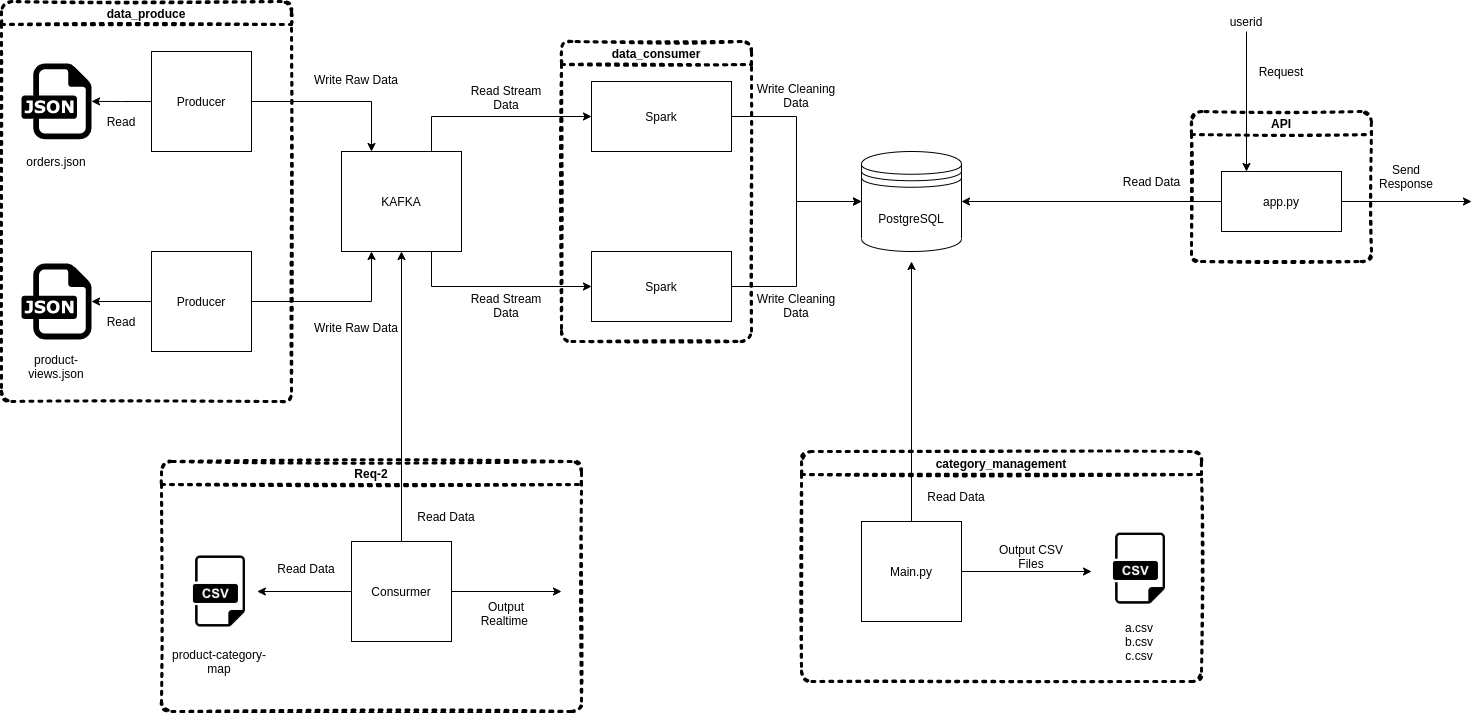

The diagram above was exported from draw.io. Its source (the exported page's mxGraphModel, read from the mxfile embedded in the PNG):
<mxGraphModel dx="1038" dy="558" grid="1" gridSize="10" guides="1" tooltips="1" connect="1" arrows="1" fold="1" page="1" pageScale="1" pageWidth="850" pageHeight="1100" math="0" shadow="0">
  <root>
    <mxCell id="0" />
    <mxCell id="1" parent="0" />
    <mxCell id="MEVC2trp4MxtIsWPRc3e-8" style="edgeStyle=orthogonalEdgeStyle;rounded=0;orthogonalLoop=1;jettySize=auto;html=1;exitX=0;exitY=0.5;exitDx=0;exitDy=0;" parent="1" source="MEVC2trp4MxtIsWPRc3e-1" target="MEVC2trp4MxtIsWPRc3e-3" edge="1">
      <mxGeometry relative="1" as="geometry" />
    </mxCell>
    <mxCell id="MEVC2trp4MxtIsWPRc3e-13" style="edgeStyle=orthogonalEdgeStyle;rounded=0;orthogonalLoop=1;jettySize=auto;html=1;entryX=0.25;entryY=0;entryDx=0;entryDy=0;" parent="1" source="MEVC2trp4MxtIsWPRc3e-1" target="MEVC2trp4MxtIsWPRc3e-12" edge="1">
      <mxGeometry relative="1" as="geometry" />
    </mxCell>
    <mxCell id="MEVC2trp4MxtIsWPRc3e-1" value="Producer" style="rounded=0;whiteSpace=wrap;html=1;" parent="1" vertex="1">
      <mxGeometry x="280" y="150" width="100" height="100" as="geometry" />
    </mxCell>
    <mxCell id="MEVC2trp4MxtIsWPRc3e-9" style="edgeStyle=orthogonalEdgeStyle;rounded=0;orthogonalLoop=1;jettySize=auto;html=1;exitX=0;exitY=0.5;exitDx=0;exitDy=0;" parent="1" source="MEVC2trp4MxtIsWPRc3e-2" target="MEVC2trp4MxtIsWPRc3e-4" edge="1">
      <mxGeometry relative="1" as="geometry" />
    </mxCell>
    <mxCell id="MEVC2trp4MxtIsWPRc3e-14" style="edgeStyle=orthogonalEdgeStyle;rounded=0;orthogonalLoop=1;jettySize=auto;html=1;entryX=0.25;entryY=1;entryDx=0;entryDy=0;" parent="1" source="MEVC2trp4MxtIsWPRc3e-2" target="MEVC2trp4MxtIsWPRc3e-12" edge="1">
      <mxGeometry relative="1" as="geometry" />
    </mxCell>
    <mxCell id="MEVC2trp4MxtIsWPRc3e-2" value="Producer" style="rounded=0;whiteSpace=wrap;html=1;" parent="1" vertex="1">
      <mxGeometry x="280" y="350" width="100" height="100" as="geometry" />
    </mxCell>
    <mxCell id="MEVC2trp4MxtIsWPRc3e-3" value="" style="dashed=0;outlineConnect=0;html=1;align=center;labelPosition=center;verticalLabelPosition=bottom;verticalAlign=top;shape=mxgraph.weblogos.json" parent="1" vertex="1">
      <mxGeometry x="150" y="162" width="70" height="75.8" as="geometry" />
    </mxCell>
    <mxCell id="MEVC2trp4MxtIsWPRc3e-4" value="" style="dashed=0;outlineConnect=0;html=1;align=center;labelPosition=center;verticalLabelPosition=bottom;verticalAlign=top;shape=mxgraph.weblogos.json" parent="1" vertex="1">
      <mxGeometry x="150" y="362.1" width="70" height="75.8" as="geometry" />
    </mxCell>
    <mxCell id="MEVC2trp4MxtIsWPRc3e-5" value="orders.json" style="text;html=1;strokeColor=none;fillColor=none;align=center;verticalAlign=middle;whiteSpace=wrap;rounded=0;" parent="1" vertex="1">
      <mxGeometry x="150" y="250" width="70" height="20" as="geometry" />
    </mxCell>
    <mxCell id="MEVC2trp4MxtIsWPRc3e-7" value="product-views.json" style="text;html=1;strokeColor=none;fillColor=none;align=center;verticalAlign=middle;whiteSpace=wrap;rounded=0;" parent="1" vertex="1">
      <mxGeometry x="150" y="450" width="70" height="30" as="geometry" />
    </mxCell>
    <mxCell id="MEVC2trp4MxtIsWPRc3e-10" value="Read" style="text;html=1;strokeColor=none;fillColor=none;align=center;verticalAlign=middle;whiteSpace=wrap;rounded=0;" parent="1" vertex="1">
      <mxGeometry x="230" y="210" width="40" height="20" as="geometry" />
    </mxCell>
    <mxCell id="MEVC2trp4MxtIsWPRc3e-11" value="Read" style="text;html=1;strokeColor=none;fillColor=none;align=center;verticalAlign=middle;whiteSpace=wrap;rounded=0;" parent="1" vertex="1">
      <mxGeometry x="230" y="410" width="40" height="20" as="geometry" />
    </mxCell>
    <mxCell id="MEVC2trp4MxtIsWPRc3e-21" style="edgeStyle=orthogonalEdgeStyle;rounded=0;orthogonalLoop=1;jettySize=auto;html=1;exitX=0.75;exitY=0;exitDx=0;exitDy=0;entryX=0;entryY=0.5;entryDx=0;entryDy=0;" parent="1" source="MEVC2trp4MxtIsWPRc3e-12" target="MEVC2trp4MxtIsWPRc3e-19" edge="1">
      <mxGeometry relative="1" as="geometry" />
    </mxCell>
    <mxCell id="MEVC2trp4MxtIsWPRc3e-22" style="edgeStyle=orthogonalEdgeStyle;rounded=0;orthogonalLoop=1;jettySize=auto;html=1;exitX=0.75;exitY=1;exitDx=0;exitDy=0;entryX=0;entryY=0.5;entryDx=0;entryDy=0;" parent="1" source="MEVC2trp4MxtIsWPRc3e-12" target="MEVC2trp4MxtIsWPRc3e-20" edge="1">
      <mxGeometry relative="1" as="geometry" />
    </mxCell>
    <mxCell id="MEVC2trp4MxtIsWPRc3e-12" value="KAFKA" style="rounded=0;whiteSpace=wrap;html=1;" parent="1" vertex="1">
      <mxGeometry x="470" y="250" width="120" height="100" as="geometry" />
    </mxCell>
    <mxCell id="MEVC2trp4MxtIsWPRc3e-15" value="&lt;font style=&quot;font-size: 12px&quot;&gt;Write Raw Data&lt;/font&gt;" style="text;html=1;strokeColor=none;fillColor=none;align=center;verticalAlign=middle;whiteSpace=wrap;rounded=0;" parent="1" vertex="1">
      <mxGeometry x="440" y="162" width="90" height="32" as="geometry" />
    </mxCell>
    <mxCell id="MEVC2trp4MxtIsWPRc3e-16" value="Write Raw Data" style="text;html=1;strokeColor=none;fillColor=none;align=center;verticalAlign=middle;whiteSpace=wrap;rounded=0;" parent="1" vertex="1">
      <mxGeometry x="440" y="410" width="90" height="32" as="geometry" />
    </mxCell>
    <mxCell id="MEVC2trp4MxtIsWPRc3e-18" value="data_produce" style="swimlane;rounded=1;shadow=0;glass=0;dashed=1;dashPattern=1 2;sketch=1;strokeColor=#000000;strokeWidth=3;fillColor=none;" parent="1" vertex="1">
      <mxGeometry x="130" y="100" width="290" height="400" as="geometry" />
    </mxCell>
    <mxCell id="MEVC2trp4MxtIsWPRc3e-26" style="edgeStyle=orthogonalEdgeStyle;rounded=0;orthogonalLoop=1;jettySize=auto;html=1;exitX=1;exitY=0.5;exitDx=0;exitDy=0;entryX=0;entryY=0.5;entryDx=0;entryDy=0;" parent="1" source="MEVC2trp4MxtIsWPRc3e-19" target="MEVC2trp4MxtIsWPRc3e-25" edge="1">
      <mxGeometry relative="1" as="geometry" />
    </mxCell>
    <mxCell id="MEVC2trp4MxtIsWPRc3e-19" value="Spark" style="rounded=0;whiteSpace=wrap;html=1;shadow=0;glass=0;sketch=0;strokeColor=#000000;strokeWidth=1;" parent="1" vertex="1">
      <mxGeometry x="720" y="180" width="140" height="70" as="geometry" />
    </mxCell>
    <mxCell id="MEVC2trp4MxtIsWPRc3e-27" style="edgeStyle=orthogonalEdgeStyle;rounded=0;orthogonalLoop=1;jettySize=auto;html=1;exitX=1;exitY=0.5;exitDx=0;exitDy=0;entryX=0;entryY=0.5;entryDx=0;entryDy=0;" parent="1" source="MEVC2trp4MxtIsWPRc3e-20" target="MEVC2trp4MxtIsWPRc3e-25" edge="1">
      <mxGeometry relative="1" as="geometry">
        <mxPoint x="960" y="320" as="targetPoint" />
      </mxGeometry>
    </mxCell>
    <mxCell id="MEVC2trp4MxtIsWPRc3e-20" value="Spark" style="rounded=0;whiteSpace=wrap;html=1;shadow=0;glass=0;sketch=0;strokeColor=#000000;strokeWidth=1;" parent="1" vertex="1">
      <mxGeometry x="720" y="350" width="140" height="70" as="geometry" />
    </mxCell>
    <mxCell id="MEVC2trp4MxtIsWPRc3e-23" value="&lt;font style=&quot;font-size: 12px&quot;&gt;Read Stream Data&lt;/font&gt;" style="text;html=1;strokeColor=none;fillColor=none;align=center;verticalAlign=middle;whiteSpace=wrap;rounded=0;" parent="1" vertex="1">
      <mxGeometry x="590" y="180" width="90" height="32" as="geometry" />
    </mxCell>
    <mxCell id="MEVC2trp4MxtIsWPRc3e-24" value="&lt;font style=&quot;font-size: 12px&quot;&gt;Read Stream Data&lt;/font&gt;" style="text;html=1;strokeColor=none;fillColor=none;align=center;verticalAlign=middle;whiteSpace=wrap;rounded=0;" parent="1" vertex="1">
      <mxGeometry x="590" y="388" width="90" height="32" as="geometry" />
    </mxCell>
    <mxCell id="MEVC2trp4MxtIsWPRc3e-25" value="PostgreSQL" style="shape=datastore;whiteSpace=wrap;html=1;rounded=1;shadow=0;glass=0;sketch=0;strokeColor=#000000;strokeWidth=1;fillColor=#ffffff;" parent="1" vertex="1">
      <mxGeometry x="990" y="250" width="100" height="100" as="geometry" />
    </mxCell>
    <mxCell id="MEVC2trp4MxtIsWPRc3e-28" value="&lt;font style=&quot;font-size: 12px&quot;&gt;Write Cleaning Data&lt;/font&gt;" style="text;html=1;strokeColor=none;fillColor=none;align=center;verticalAlign=middle;whiteSpace=wrap;rounded=0;" parent="1" vertex="1">
      <mxGeometry x="880" y="178" width="90" height="32" as="geometry" />
    </mxCell>
    <mxCell id="MEVC2trp4MxtIsWPRc3e-29" value="&lt;font style=&quot;font-size: 12px&quot;&gt;Write Cleaning Data&lt;/font&gt;" style="text;html=1;strokeColor=none;fillColor=none;align=center;verticalAlign=middle;whiteSpace=wrap;rounded=0;" parent="1" vertex="1">
      <mxGeometry x="880" y="388" width="90" height="32" as="geometry" />
    </mxCell>
    <mxCell id="MEVC2trp4MxtIsWPRc3e-30" value="data_consumer" style="swimlane;rounded=1;shadow=0;glass=0;dashed=1;dashPattern=1 2;sketch=1;strokeColor=#000000;strokeWidth=3;fillColor=none;" parent="1" vertex="1">
      <mxGeometry x="690" y="140" width="190" height="300" as="geometry" />
    </mxCell>
    <mxCell id="MEVC2trp4MxtIsWPRc3e-32" value="" style="shape=image;html=1;verticalAlign=top;verticalLabelPosition=bottom;labelBackgroundColor=#ffffff;imageAspect=0;aspect=fixed;image=https://cdn3.iconfinder.com/data/icons/dompicon-glyph-file-format-2/256/file-csv-format-type-128.png;rounded=1;shadow=0;glass=0;sketch=0;strokeColor=#000000;strokeWidth=1;fillColor=#ffffff;" parent="1" vertex="1">
      <mxGeometry x="310" y="652.1" width="75.8" height="75.8" as="geometry" />
    </mxCell>
    <mxCell id="MEVC2trp4MxtIsWPRc3e-34" style="edgeStyle=orthogonalEdgeStyle;rounded=0;orthogonalLoop=1;jettySize=auto;html=1;entryX=0.5;entryY=1;entryDx=0;entryDy=0;" parent="1" source="MEVC2trp4MxtIsWPRc3e-33" target="MEVC2trp4MxtIsWPRc3e-12" edge="1">
      <mxGeometry relative="1" as="geometry">
        <mxPoint x="530" y="475" as="targetPoint" />
      </mxGeometry>
    </mxCell>
    <mxCell id="MEVC2trp4MxtIsWPRc3e-37" style="edgeStyle=orthogonalEdgeStyle;rounded=0;orthogonalLoop=1;jettySize=auto;html=1;exitX=0;exitY=0.5;exitDx=0;exitDy=0;entryX=1;entryY=0.5;entryDx=0;entryDy=0;" parent="1" source="MEVC2trp4MxtIsWPRc3e-33" target="MEVC2trp4MxtIsWPRc3e-32" edge="1">
      <mxGeometry relative="1" as="geometry" />
    </mxCell>
    <mxCell id="MEVC2trp4MxtIsWPRc3e-40" style="edgeStyle=orthogonalEdgeStyle;rounded=0;orthogonalLoop=1;jettySize=auto;html=1;exitX=1;exitY=0.5;exitDx=0;exitDy=0;" parent="1" source="MEVC2trp4MxtIsWPRc3e-33" edge="1">
      <mxGeometry relative="1" as="geometry">
        <mxPoint x="690" y="690" as="targetPoint" />
      </mxGeometry>
    </mxCell>
    <mxCell id="MEVC2trp4MxtIsWPRc3e-33" value="Consurmer" style="rounded=0;whiteSpace=wrap;html=1;" parent="1" vertex="1">
      <mxGeometry x="480" y="640" width="100" height="100" as="geometry" />
    </mxCell>
    <mxCell id="MEVC2trp4MxtIsWPRc3e-36" value="Read Data" style="text;html=1;strokeColor=none;fillColor=none;align=center;verticalAlign=middle;whiteSpace=wrap;rounded=0;shadow=0;glass=0;sketch=0;" parent="1" vertex="1">
      <mxGeometry x="540" y="600" width="70" height="30" as="geometry" />
    </mxCell>
    <mxCell id="MEVC2trp4MxtIsWPRc3e-38" value="Read Data" style="text;html=1;strokeColor=none;fillColor=none;align=center;verticalAlign=middle;whiteSpace=wrap;rounded=0;shadow=0;glass=0;sketch=0;" parent="1" vertex="1">
      <mxGeometry x="400" y="652.1" width="70" height="30" as="geometry" />
    </mxCell>
    <mxCell id="MEVC2trp4MxtIsWPRc3e-39" value="product-category-map" style="text;html=1;strokeColor=none;fillColor=none;align=center;verticalAlign=middle;whiteSpace=wrap;rounded=0;shadow=0;glass=0;sketch=0;" parent="1" vertex="1">
      <mxGeometry x="298.95" y="740" width="97.9" height="40" as="geometry" />
    </mxCell>
    <mxCell id="MEVC2trp4MxtIsWPRc3e-42" value="Output Realtime&amp;nbsp;" style="text;html=1;strokeColor=none;fillColor=none;align=center;verticalAlign=middle;whiteSpace=wrap;rounded=0;shadow=0;glass=0;sketch=0;" parent="1" vertex="1">
      <mxGeometry x="595" y="695.8" width="80" height="32.1" as="geometry" />
    </mxCell>
    <mxCell id="MEVC2trp4MxtIsWPRc3e-45" value="Req-2" style="swimlane;rounded=1;shadow=0;glass=0;dashed=1;dashPattern=1 2;sketch=1;strokeColor=#000000;strokeWidth=3;fillColor=none;" parent="1" vertex="1">
      <mxGeometry x="290" y="560" width="420" height="250" as="geometry" />
    </mxCell>
    <mxCell id="MEVC2trp4MxtIsWPRc3e-47" style="edgeStyle=orthogonalEdgeStyle;rounded=0;orthogonalLoop=1;jettySize=auto;html=1;" parent="1" source="MEVC2trp4MxtIsWPRc3e-46" edge="1">
      <mxGeometry relative="1" as="geometry">
        <mxPoint x="1040" y="360" as="targetPoint" />
      </mxGeometry>
    </mxCell>
    <mxCell id="MEVC2trp4MxtIsWPRc3e-51" style="edgeStyle=orthogonalEdgeStyle;rounded=0;orthogonalLoop=1;jettySize=auto;html=1;" parent="1" source="MEVC2trp4MxtIsWPRc3e-46" edge="1">
      <mxGeometry relative="1" as="geometry">
        <mxPoint x="1220" y="670" as="targetPoint" />
      </mxGeometry>
    </mxCell>
    <mxCell id="MEVC2trp4MxtIsWPRc3e-46" value="Main.py" style="rounded=0;whiteSpace=wrap;html=1;" parent="1" vertex="1">
      <mxGeometry x="990" y="620" width="100" height="100" as="geometry" />
    </mxCell>
    <mxCell id="MEVC2trp4MxtIsWPRc3e-48" value="Read Data" style="text;html=1;strokeColor=none;fillColor=none;align=center;verticalAlign=middle;whiteSpace=wrap;rounded=0;shadow=0;glass=0;sketch=0;" parent="1" vertex="1">
      <mxGeometry x="1050" y="580" width="70" height="30" as="geometry" />
    </mxCell>
    <mxCell id="MEVC2trp4MxtIsWPRc3e-50" value="" style="shape=image;html=1;verticalAlign=top;verticalLabelPosition=bottom;labelBackgroundColor=#ffffff;imageAspect=0;aspect=fixed;image=https://cdn3.iconfinder.com/data/icons/dompicon-glyph-file-format-2/256/file-csv-format-type-128.png;rounded=1;shadow=0;glass=0;sketch=0;strokeColor=#000000;strokeWidth=1;fillColor=#ffffff;" parent="1" vertex="1">
      <mxGeometry x="1230" y="629.2" width="75.8" height="75.8" as="geometry" />
    </mxCell>
    <mxCell id="MEVC2trp4MxtIsWPRc3e-52" value="Output CSV Files" style="text;html=1;strokeColor=none;fillColor=none;align=center;verticalAlign=middle;whiteSpace=wrap;rounded=0;shadow=0;glass=0;sketch=0;" parent="1" vertex="1">
      <mxGeometry x="1120" y="640" width="80" height="30" as="geometry" />
    </mxCell>
    <mxCell id="MEVC2trp4MxtIsWPRc3e-53" value="a.csv&lt;br&gt;b.csv&lt;br&gt;c.csv" style="text;html=1;strokeColor=none;fillColor=none;align=center;verticalAlign=middle;whiteSpace=wrap;rounded=0;shadow=0;glass=0;sketch=0;" parent="1" vertex="1">
      <mxGeometry x="1225" y="720" width="85.8" height="40" as="geometry" />
    </mxCell>
    <mxCell id="MEVC2trp4MxtIsWPRc3e-54" value="category_management" style="swimlane;rounded=1;shadow=0;glass=0;dashed=1;dashPattern=1 2;sketch=1;strokeColor=#000000;strokeWidth=3;fillColor=none;" parent="1" vertex="1">
      <mxGeometry x="930" y="550" width="400" height="230" as="geometry" />
    </mxCell>
    <mxCell id="MEVC2trp4MxtIsWPRc3e-60" style="edgeStyle=orthogonalEdgeStyle;rounded=0;orthogonalLoop=1;jettySize=auto;html=1;entryX=1;entryY=0.5;entryDx=0;entryDy=0;" parent="1" source="MEVC2trp4MxtIsWPRc3e-56" target="MEVC2trp4MxtIsWPRc3e-25" edge="1">
      <mxGeometry relative="1" as="geometry" />
    </mxCell>
    <mxCell id="MEVC2trp4MxtIsWPRc3e-62" style="edgeStyle=orthogonalEdgeStyle;rounded=0;orthogonalLoop=1;jettySize=auto;html=1;exitX=1;exitY=0.5;exitDx=0;exitDy=0;" parent="1" source="MEVC2trp4MxtIsWPRc3e-56" edge="1">
      <mxGeometry relative="1" as="geometry">
        <mxPoint x="1600" y="300" as="targetPoint" />
      </mxGeometry>
    </mxCell>
    <mxCell id="MEVC2trp4MxtIsWPRc3e-56" value="app.py" style="rounded=0;whiteSpace=wrap;html=1;shadow=0;glass=0;sketch=0;strokeColor=#000000;strokeWidth=1;fillColor=#ffffff;" parent="1" vertex="1">
      <mxGeometry x="1350" y="270" width="120" height="60" as="geometry" />
    </mxCell>
    <mxCell id="MEVC2trp4MxtIsWPRc3e-66" style="edgeStyle=orthogonalEdgeStyle;rounded=0;orthogonalLoop=1;jettySize=auto;html=1;exitX=0.5;exitY=1;exitDx=0;exitDy=0;" parent="1" source="MEVC2trp4MxtIsWPRc3e-57" edge="1">
      <mxGeometry relative="1" as="geometry">
        <mxPoint x="1375" y="270" as="targetPoint" />
      </mxGeometry>
    </mxCell>
    <mxCell id="MEVC2trp4MxtIsWPRc3e-57" value="userid" style="text;html=1;strokeColor=none;fillColor=none;align=center;verticalAlign=middle;whiteSpace=wrap;rounded=0;shadow=0;glass=0;sketch=0;" parent="1" vertex="1">
      <mxGeometry x="1355" y="110" width="40" height="20" as="geometry" />
    </mxCell>
    <mxCell id="MEVC2trp4MxtIsWPRc3e-59" value="Request" style="text;html=1;strokeColor=none;fillColor=none;align=center;verticalAlign=middle;whiteSpace=wrap;rounded=0;shadow=0;glass=0;sketch=0;" parent="1" vertex="1">
      <mxGeometry x="1380" y="160" width="60" height="20" as="geometry" />
    </mxCell>
    <mxCell id="MEVC2trp4MxtIsWPRc3e-61" value="Read Data" style="text;html=1;strokeColor=none;fillColor=none;align=center;verticalAlign=middle;whiteSpace=wrap;rounded=0;shadow=0;glass=0;sketch=0;" parent="1" vertex="1">
      <mxGeometry x="1250" y="270" width="60.8" height="20" as="geometry" />
    </mxCell>
    <mxCell id="MEVC2trp4MxtIsWPRc3e-63" value="Send Response" style="text;html=1;strokeColor=none;fillColor=none;align=center;verticalAlign=middle;whiteSpace=wrap;rounded=0;shadow=0;glass=0;sketch=0;" parent="1" vertex="1">
      <mxGeometry x="1500" y="260" width="70" height="30" as="geometry" />
    </mxCell>
    <mxCell id="MEVC2trp4MxtIsWPRc3e-64" value="API" style="swimlane;rounded=1;shadow=0;glass=0;dashed=1;dashPattern=1 2;sketch=1;strokeColor=#000000;strokeWidth=3;fillColor=none;" parent="1" vertex="1">
      <mxGeometry x="1320" y="210" width="180" height="150" as="geometry" />
    </mxCell>
  </root>
</mxGraphModel>